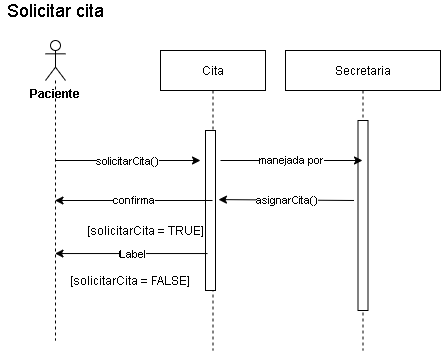

The diagram above was exported from draw.io. Its source (the exported page's mxGraphModel, read from the mxfile embedded in the PNG):
<mxGraphModel dx="868" dy="426" grid="1" gridSize="10" guides="1" tooltips="1" connect="1" arrows="1" fold="1" page="1" pageScale="1" pageWidth="850" pageHeight="1100" math="0" shadow="0">
  <root>
    <mxCell id="0" />
    <mxCell id="1" parent="0" />
    <mxCell id="2" value="Secretaria" style="shape=umlLifeline;perimeter=lifelinePerimeter;container=1;collapsible=0;recursiveResize=0;rounded=0;shadow=0;strokeWidth=1;" vertex="1" parent="1">
      <mxGeometry x="325" y="90" width="155" height="300" as="geometry" />
    </mxCell>
    <mxCell id="3" value="" style="points=[];perimeter=orthogonalPerimeter;rounded=0;shadow=0;strokeWidth=1;" vertex="1" parent="2">
      <mxGeometry x="72.5" y="70" width="10" height="190" as="geometry" />
    </mxCell>
    <mxCell id="4" value="&lt;font style=&quot;font-size: 18px&quot;&gt;Solicitar cita&lt;/font&gt;" style="text;html=1;strokeColor=none;fillColor=none;align=center;verticalAlign=middle;whiteSpace=wrap;rounded=0;" vertex="1" parent="1">
      <mxGeometry x="40" y="40" width="110" height="20" as="geometry" />
    </mxCell>
    <mxCell id="5" value="" style="shape=umlLifeline;participant=umlActor;perimeter=lifelinePerimeter;whiteSpace=wrap;html=1;container=1;collapsible=0;recursiveResize=0;verticalAlign=top;spacingTop=36;outlineConnect=0;" vertex="1" parent="1">
      <mxGeometry x="85" y="80" width="20" height="300" as="geometry" />
    </mxCell>
    <mxCell id="6" value="" style="endArrow=classic;html=1;" edge="1" parent="5">
      <mxGeometry relative="1" as="geometry">
        <mxPoint x="10" y="120" as="sourcePoint" />
        <mxPoint x="155" y="120" as="targetPoint" />
      </mxGeometry>
    </mxCell>
    <mxCell id="7" value="solicitarCita()" style="edgeLabel;resizable=0;html=1;align=center;verticalAlign=middle;" connectable="0" vertex="1" parent="6">
      <mxGeometry relative="1" as="geometry">
        <mxPoint x="-2" as="offset" />
      </mxGeometry>
    </mxCell>
    <mxCell id="8" value="Paciente" style="text;align=center;fontStyle=1;verticalAlign=middle;spacingLeft=3;spacingRight=3;strokeColor=none;rotatable=0;points=[[0,0.5],[1,0.5]];portConstraint=eastwest;" vertex="1" parent="1">
      <mxGeometry x="55" y="120" width="80" height="26" as="geometry" />
    </mxCell>
    <mxCell id="9" value="Cita" style="shape=umlLifeline;perimeter=lifelinePerimeter;container=1;collapsible=0;recursiveResize=0;rounded=0;shadow=0;strokeWidth=1;" vertex="1" parent="1">
      <mxGeometry x="200" y="90" width="105" height="300" as="geometry" />
    </mxCell>
    <mxCell id="10" value="" style="points=[];perimeter=orthogonalPerimeter;rounded=0;shadow=0;strokeWidth=1;" vertex="1" parent="9">
      <mxGeometry x="45" y="80" width="10" height="160" as="geometry" />
    </mxCell>
    <mxCell id="11" value="manejada por" style="endArrow=classic;html=1;" edge="1" parent="9" target="2">
      <mxGeometry relative="1" as="geometry">
        <mxPoint x="60" y="110" as="sourcePoint" />
        <mxPoint x="160" y="110" as="targetPoint" />
      </mxGeometry>
    </mxCell>
    <mxCell id="12" value="asignarCita()" style="endArrow=classic;html=1;entryX=0.552;entryY=0.497;entryDx=0;entryDy=0;entryPerimeter=0;exitX=-0.4;exitY=0.421;exitDx=0;exitDy=0;exitPerimeter=0;" edge="1" source="3" target="9" parent="1">
      <mxGeometry relative="1" as="geometry">
        <mxPoint x="310" y="280" as="sourcePoint" />
        <mxPoint x="370" y="240" as="targetPoint" />
      </mxGeometry>
    </mxCell>
    <mxCell id="13" value="confirma" style="endArrow=classic;html=1;" edge="1" source="9" target="5" parent="1">
      <mxGeometry relative="1" as="geometry">
        <mxPoint x="170" y="290" as="sourcePoint" />
        <mxPoint x="240" y="240" as="targetPoint" />
      </mxGeometry>
    </mxCell>
    <mxCell id="14" value="[solicitarCita = FALSE]" style="text;html=1;strokeColor=none;fillColor=none;align=center;verticalAlign=middle;whiteSpace=wrap;rounded=0;" vertex="1" parent="1">
      <mxGeometry x="100" y="310" width="140" height="20" as="geometry" />
    </mxCell>
    <mxCell id="15" value="niega" style="endArrow=classic;html=1;exitX=0.2;exitY=0.769;exitDx=0;exitDy=0;exitPerimeter=0;" edge="1" source="10" target="5" parent="1">
      <mxGeometry relative="1" as="geometry">
        <mxPoint x="100" y="300" as="sourcePoint" />
        <mxPoint x="180" y="350" as="targetPoint" />
      </mxGeometry>
    </mxCell>
    <mxCell id="16" value="Label" style="edgeLabel;resizable=0;html=1;align=center;verticalAlign=middle;" connectable="0" vertex="1" parent="15">
      <mxGeometry relative="1" as="geometry" />
    </mxCell>
    <mxCell id="17" value="[solicitarCita = TRUE]" style="text;html=1;strokeColor=none;fillColor=none;align=center;verticalAlign=middle;whiteSpace=wrap;rounded=0;" vertex="1" parent="1">
      <mxGeometry x="115" y="260" width="140" height="20" as="geometry" />
    </mxCell>
  </root>
</mxGraphModel>